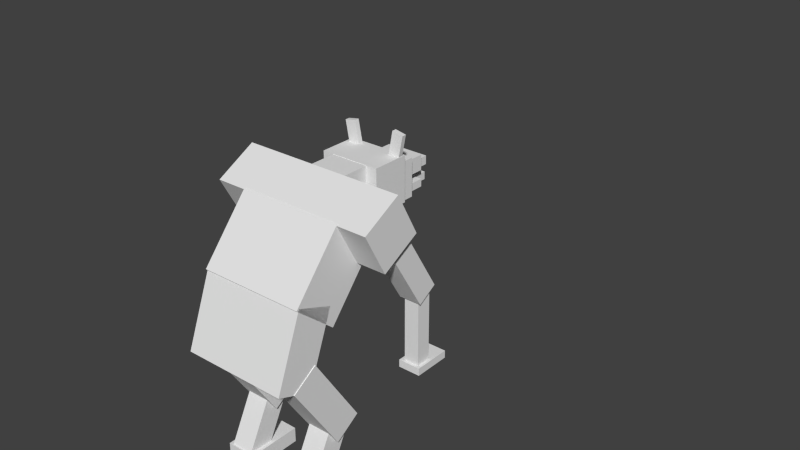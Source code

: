 # Source: werewolf.blend  (saved by Blender 2.72.0; exported with 4.5.12 LTS)
import bpy
from mathutils import Matrix  # noqa: F401  (used for matrix-valued properties, if any)

bpy.ops.wm.read_factory_settings(use_empty=True)
scene = bpy.context.scene
scene.name = 'Scene'

# ---- collections
col_collection_1 = bpy.data.collections.new('Collection 1'); scene.collection.children.link(col_collection_1)

# ---- materials (node trees are filled in below, after node groups)
mat_material = bpy.data.materials.new('Material')
mat_material.alpha_threshold = 0.0
mat_material.use_transparent_shadow = False
mat_material.roughness = 0.5
mat_material.line_color = (0.0, 0.0, 0.0, 1.0)

# ---- material node trees

# ---- world
world_world = bpy.data.worlds.new('World'); scene.world = world_world
world_world.color = (0.05088, 0.05088, 0.05088)
world_world.use_sun_shadow = False
world_world.sun_shadow_jitter_overblur = 0.0
world_world.cycles.sampling_method = 'MANUAL'
world_world.cycles.sample_map_resolution = 256

# ---- meshes
me_cube_007 = bpy.data.meshes.new('Cube.007')
me_cube_007.from_pydata([(6.482, -1.027, -0.5704), (6.482, -1.456, -0.5704), (5.393, -1.456, -1.218), (5.393, -1.027, -1.218), (6.297, -1.027, -0.418), (6.297, -1.456, -0.418), (5.208, -1.456, -1.066), (5.208, -1.027, -1.066), (6.482, 1.513, -0.5704), (6.482, 1.085, -0.5704), (5.393, 1.085, -1.218), (5.393, 1.513, -1.218), (6.297, 1.513, -0.418), (6.297, 1.085, -0.418), (5.208, 1.085, -1.066), (5.208, 1.513, -1.066), (5.311, -1.39, -1.034), (5.311, -1.104, -1.034), (5.746, -1.104, -0.7751), (5.746, -1.39, -0.7751), (3.46, -1.39, 0.49), (3.46, -1.104, 0.49), (3.896, -1.104, 0.749), (3.896, -1.39, 0.749), (3.664, -1.448, 0.2774), (3.664, -1.019, 0.2774), (3.937, -1.019, 0.8461), (3.937, -1.448, 0.8461), (0.9554, -1.448, 0.9146), (0.9554, -1.019, 0.9146), (1.228, -1.019, 1.483), (1.228, -1.448, 1.483), (5.311, 1.162, -1.034), (5.311, 1.447, -1.034), (5.746, 1.447, -0.7751), (5.746, 1.162, -0.7751), (3.46, 1.162, 0.49), (3.46, 1.447, 0.49), (3.896, 1.447, 0.749), (3.896, 1.162, 0.749), (3.664, 1.09, 0.2774), (3.664, 1.519, 0.2774), (3.937, 1.519, 0.8461), (3.937, 1.09, 0.8461), (0.9554, 1.09, 0.9146), (0.9554, 1.519, 0.9146), (1.228, 1.519, 1.483), (1.228, 1.09, 1.483), (1.776, 0.2638, 2.933), (1.828, 0.4742, 2.889), (1.959, 0.4742, 2.967), (1.906, 0.2638, 3.01), (1.049, 0.3729, 3.531), (1.102, 0.5832, 3.487), (1.233, 0.5832, 3.565), (1.18, 0.3729, 3.609), (1.803, -0.5339, 2.91), (1.75, -0.3236, 2.954), (1.881, -0.3236, 3.031), (1.934, -0.5339, 2.988), (1.077, -0.6429, 3.508), (1.024, -0.4326, 3.552), (1.154, -0.4326, 3.63), (1.207, -0.6429, 3.586), (3.575, -0.2564, 3.212), (3.575, 0.2564, 3.212), (4.01, 0.2564, 3.471), (4.01, -0.2564, 3.471), (3.366, -0.2564, 3.384), (3.366, 0.2564, 3.384), (3.801, 0.2564, 3.643), (3.801, -0.2564, 3.643), (3.997, -0.2143, 2.906), (3.997, 0.2143, 2.906), (4.432, 0.2143, 3.165), (4.432, -0.2143, 3.165), (3.812, -0.2143, 3.058), (3.812, 0.2143, 3.058), (4.247, 0.2143, 3.317), (4.247, -0.2143, 3.317), (2.957, -0.3571, 2.855), (2.957, 0.3571, 2.855), (3.61, 0.3571, 3.244), (3.61, -0.3571, 3.244), (2.587, -0.3571, 3.16), (2.587, 0.3571, 3.16), (3.24, 0.3571, 3.549), (3.24, -0.3571, 3.549), (3.369, -0.3571, 2.532), (3.369, 0.3571, 2.532), (4.022, 0.3571, 2.921), (4.022, -0.3571, 2.921), (3.184, -0.3571, 2.685), (3.184, 0.3571, 2.685), (3.837, 0.3571, 3.073), (3.837, -0.3571, 3.073), (2.925, -0.5, 2.282), (2.925, 0.5, 2.282), (3.36, 0.5, 2.541), (3.36, -0.5, 2.541), (2.0, -0.5, 3.044), (2.0, 0.5, 3.044), (2.435, 0.5, 3.303), (2.435, -0.5, 3.303), (1.838, -0.5714, 1.663), (1.838, 0.5714, 1.663), (2.926, 0.5714, 2.311), (2.926, -0.5714, 2.311), (0.7277, -0.5714, 2.578), (0.7277, 0.5714, 2.578), (1.816, 0.5714, 3.225), (1.816, -0.5714, 3.225), (0.7627, -0.3571, 1.011), (0.7627, 0.3571, 1.011), (1.851, 0.3571, 1.658), (1.851, -0.3571, 1.658), (-0.3474, -0.3571, 1.925), (-0.3474, 0.3571, 1.925), (0.7412, 0.3571, 2.573), (0.7412, -0.3571, 2.573), (-1.001, -1.571, 0.9588), (-1.001, 1.571, 0.9588), (0.7304, 1.571, 0.4886), (0.7304, -1.571, 0.4886), (-0.381, -1.571, 2.078), (-0.381, 1.571, 2.078), (1.35, 1.571, 1.607), (1.35, -1.571, 1.607), (-1.0, -1.0, -1.0), (-1.0, 1.0, -1.0), (1.0, 1.0, -1.0), (1.0, -1.0, -1.0), (-1.0, -1.0, 1.0), (-1.0, 1.0, 1.0), (1.0, 1.0, 1.0), (1.0, -1.0, 1.0), (-0.001654, -1.0, -2.821), (-0.001654, 1.0, -2.821), (1.347, 1.0, -2.491), (1.347, -1.0, -2.491), (-0.945, -1.0, -0.9331), (-0.945, 1.0, -0.9331), (0.4035, 1.0, -0.6029), (0.4035, -1.0, -0.6029), (4.241, -0.4425, -2.587), (4.241, -1.014, -2.587), (3.911, -1.014, -3.353), (3.911, -0.4425, -3.353), (0.9587, -0.4425, -1.894), (0.9587, -1.014, -1.894), (0.6285, -1.014, -2.66), (0.6285, -0.4425, -2.66), (4.241, 0.9861, -2.587), (4.241, 0.4146, -2.587), (3.911, 0.4146, -3.353), (3.911, 0.9861, -3.353), (0.9587, 0.9861, -1.894), (0.9587, 0.4146, -1.894), (0.6285, 0.4146, -2.66), (0.6285, 0.9861, -2.66), (4.709, 0.9146, -4.516), (4.709, 0.4861, -4.516), (3.874, 0.4861, -4.653), (3.874, 0.9146, -4.653), (4.06, 0.9146, -2.569), (4.06, 0.4861, -2.569), (3.225, 0.4861, -2.705), (3.225, 0.9146, -2.705), (4.709, -0.5139, -4.516), (4.709, -0.9425, -4.516), (3.874, -0.9425, -4.653), (3.874, -0.5139, -4.653), (4.06, -0.5139, -2.569), (4.06, -0.9425, -2.569), (3.225, -0.9425, -2.705), (3.225, -0.5139, -2.705), (5.742, -0.4425, -3.983), (5.742, -1.014, -3.983), (4.181, -1.014, -4.912), (4.181, -0.4425, -4.912), (5.372, -0.4425, -3.678), (5.372, -1.014, -3.678), (3.811, -1.014, -4.607), (3.811, -0.4425, -4.607), (5.742, 0.9861, -3.983), (5.742, 0.4146, -3.983), (4.181, 0.4146, -4.912), (4.181, 0.9861, -4.912), (5.372, 0.9861, -3.678), (5.372, 0.4146, -3.678), (3.811, 0.4146, -4.607), (3.811, 0.9861, -4.607)], [], [(0, 1, 2, 3), (4, 7, 6, 5), (0, 4, 5, 1), (1, 5, 6, 2), (2, 6, 7, 3), (4, 0, 3, 7), (8, 9, 10, 11), (12, 15, 14, 13), (8, 12, 13, 9), (9, 13, 14, 10), (10, 14, 15, 11), (12, 8, 11, 15), (20, 21, 17, 16), (21, 22, 18, 17), (22, 23, 19, 18), (23, 20, 16, 19), (16, 17, 18, 19), (23, 22, 21, 20), (28, 29, 25, 24), (29, 30, 26, 25), (30, 31, 27, 26), (31, 28, 24, 27), (24, 25, 26, 27), (31, 30, 29, 28), (36, 37, 33, 32), (37, 38, 34, 33), (38, 39, 35, 34), (39, 36, 32, 35), (32, 33, 34, 35), (39, 38, 37, 36), (44, 45, 41, 40), (45, 46, 42, 41), (46, 47, 43, 42), (47, 44, 40, 43), (40, 41, 42, 43), (47, 46, 45, 44), (52, 53, 49, 48), (53, 54, 50, 49), (54, 55, 51, 50), (55, 52, 48, 51), (48, 49, 50, 51), (55, 54, 53, 52), (60, 61, 57, 56), (61, 62, 58, 57), (62, 63, 59, 58), (63, 60, 56, 59), (56, 57, 58, 59), (63, 62, 61, 60), (68, 69, 65, 64), (69, 70, 66, 65), (70, 71, 67, 66), (71, 68, 64, 67), (64, 65, 66, 67), (71, 70, 69, 68), (76, 77, 73, 72), (77, 78, 74, 73), (78, 79, 75, 74), (79, 76, 72, 75), (72, 73, 74, 75), (79, 78, 77, 76), (84, 85, 81, 80), (85, 86, 82, 81), (86, 87, 83, 82), (87, 84, 80, 83), (80, 81, 82, 83), (87, 86, 85, 84), (92, 93, 89, 88), (93, 94, 90, 89), (94, 95, 91, 90), (95, 92, 88, 91), (88, 89, 90, 91), (95, 94, 93, 92), (100, 101, 97, 96), (101, 102, 98, 97), (102, 103, 99, 98), (103, 100, 96, 99), (96, 97, 98, 99), (103, 102, 101, 100), (108, 109, 105, 104), (109, 110, 106, 105), (110, 111, 107, 106), (111, 108, 104, 107), (104, 105, 106, 107), (111, 110, 109, 108), (116, 117, 113, 112), (117, 118, 114, 113), (118, 119, 115, 114), (119, 116, 112, 115), (112, 113, 114, 115), (119, 118, 117, 116), (124, 125, 121, 120), (125, 126, 122, 121), (126, 127, 123, 122), (127, 124, 120, 123), (120, 121, 122, 123), (127, 126, 125, 124), (132, 133, 129, 128), (133, 134, 130, 129), (134, 135, 131, 130), (135, 132, 128, 131), (128, 129, 130, 131), (135, 134, 133, 132), (140, 141, 137, 136), (141, 142, 138, 137), (142, 143, 139, 138), (143, 140, 136, 139), (136, 137, 138, 139), (143, 142, 141, 140), (144, 145, 146, 147), (148, 151, 150, 149), (144, 148, 149, 145), (145, 149, 150, 146), (146, 150, 151, 147), (148, 144, 147, 151), (152, 153, 154, 155), (156, 159, 158, 157), (152, 156, 157, 153), (153, 157, 158, 154), (154, 158, 159, 155), (156, 152, 155, 159), (160, 161, 162, 163), (164, 167, 166, 165), (160, 164, 165, 161), (161, 165, 166, 162), (162, 166, 167, 163), (164, 160, 163, 167), (168, 169, 170, 171), (172, 175, 174, 173), (168, 172, 173, 169), (169, 173, 174, 170), (170, 174, 175, 171), (172, 168, 171, 175), (176, 177, 178, 179), (180, 183, 182, 181), (176, 180, 181, 177), (177, 181, 182, 178), (178, 182, 183, 179), (180, 176, 179, 183), (184, 185, 186, 187), (188, 191, 190, 189), (184, 188, 189, 185), (185, 189, 190, 186), (186, 190, 191, 187), (188, 184, 187, 191)])
_uv = me_cube_007.uv_layers.new(name='UVMap')
_uv.uv.foreach_set('vector', [9.053e-09, 0.8936, 0.03255, 0.8936, 0.03255, 0.9692, 0.0, 0.9692, 0.03255, 0.9692, 0.03255, 0.8936, 0.06509, 0.8936, 0.06509, 0.9692, 0.08282, 0.9649, 0.06509, 0.9649, 0.06509, 0.9324, 0.08282, 0.9324, 0.2653, 0.4426, 0.2481, 0.4365, 0.2481, 0.3405, 0.2653, 0.3466, 0.2481, 0.4426, 0.2659, 0.4426, 0.2659, 0.4751, 0.2481, 0.4751, 0.4184, 0.6639, 0.4012, 0.6701, 0.4012, 0.574, 0.4184, 0.5679, 0.9366, 0.9479, 0.904, 0.9479, 0.904, 0.8723, 0.9366, 0.8723, 0.9383, 0.949, 0.9383, 0.8733, 0.9709, 0.8733, 0.9709, 0.949, 0.9487, 0.6648, 0.931, 0.6648, 0.931, 0.6323, 0.9487, 0.6323, 0.2653, 0.3405, 0.2481, 0.3343, 0.2481, 0.2383, 0.2653, 0.2444, 0.6835, 0.9624, 0.6657, 0.9624, 0.6657, 0.9299, 0.6835, 0.9299, 0.2595, 0.7559, 0.2424, 0.7621, 0.2424, 0.666, 0.2595, 0.6599, 0.9892, 0.5986, 0.9675, 0.5986, 0.9675, 0.4216, 0.9892, 0.4216, 0.3397, 0.9042, 0.3035, 0.8912, 0.3035, 0.7094, 0.3397, 0.7224, 0.7238, 0.6884, 0.7455, 0.6884, 0.7455, 0.8654, 0.7238, 0.8654, 0.6876, 0.7014, 0.7238, 0.6884, 0.7238, 0.8702, 0.6876, 0.8832, 0.808, 0.415, 0.7863, 0.415, 0.7863, 0.3848, 0.808, 0.3848, 0.2667, 0.94, 0.245, 0.94, 0.245, 0.9097, 0.2667, 0.9097, 0.9709, 0.8733, 0.9383, 0.8733, 0.9383, 0.6679, 0.9709, 0.6679, 0.863, 0.376, 0.8162, 0.3657, 0.8162, 0.1548, 0.863, 0.165, 0.5461, 0.9933, 0.5135, 0.9933, 0.5135, 0.7879, 0.5461, 0.7879, 0.8573, 0.6782, 0.904, 0.6679, 0.904, 0.8788, 0.8573, 0.8891, 0.9366, 0.9956, 0.904, 0.9956, 0.904, 0.9479, 0.9366, 0.9479, 0.9383, 0.949, 0.9709, 0.949, 0.9709, 0.9967, 0.9383, 0.9967, 0.9894, 0.3318, 0.9677, 0.3318, 0.9677, 0.1548, 0.9894, 0.1548, 0.8992, 0.3495, 0.863, 0.3365, 0.863, 0.1548, 0.8992, 0.1677, 0.1269, 0.7879, 0.1486, 0.7879, 0.1486, 0.9649, 0.1269, 0.9649, 0.2673, 0.7224, 0.3035, 0.7094, 0.3035, 0.8912, 0.2673, 0.9042, 0.3973, 0.9159, 0.419, 0.9159, 0.419, 0.9461, 0.3973, 0.9461, 0.6874, 0.9299, 0.6657, 0.9299, 0.6657, 0.8996, 0.6874, 0.8996, 0.1269, 0.9933, 0.09433, 0.9933, 0.09433, 0.7879, 0.1269, 0.7879, 0.9006, 0.6428, 0.8539, 0.6325, 0.8539, 0.4216, 0.9006, 0.4319, 0.9349, 0.4216, 0.9675, 0.4216, 0.9675, 0.627, 0.9349, 0.627, 0.8105, 0.6782, 0.8573, 0.6679, 0.8573, 0.8788, 0.8105, 0.8891, 0.6876, 0.9464, 0.7202, 0.9464, 0.7202, 0.994, 0.6876, 0.994, 0.8105, 0.9523, 0.843, 0.9523, 0.843, 1.0, 0.8105, 1.0, 0.3562, 0.7826, 0.3397, 0.7794, 0.3397, 0.7094, 0.3562, 0.7126, 0.1486, 0.6168, 0.1377, 0.6129, 0.1377, 0.5415, 0.1486, 0.5454, 0.4177, 0.7401, 0.4012, 0.7432, 0.4012, 0.6732, 0.4177, 0.6701, 0.2547, 0.4805, 0.2656, 0.4766, 0.2656, 0.5479, 0.2547, 0.5518, 0.2637, 0.5866, 0.2637, 0.6027, 0.2547, 0.6018, 0.2547, 0.5857, 0.2547, 0.6196, 0.2547, 0.6036, 0.2637, 0.6027, 0.2637, 0.6187, 0.4012, 0.7464, 0.4177, 0.7432, 0.4177, 0.8132, 0.4012, 0.8164, 0.4143, 0.4915, 0.4034, 0.4876, 0.4034, 0.4163, 0.4143, 0.4202, 0.6455, 0.1516, 0.6619, 0.1548, 0.6619, 0.2248, 0.6455, 0.2216, 0.4143, 0.5629, 0.4034, 0.5668, 0.4034, 0.4954, 0.4143, 0.4915, 0.2637, 0.5688, 0.2637, 0.5848, 0.2547, 0.5857, 0.2547, 0.5697, 0.2547, 0.5678, 0.2547, 0.5518, 0.2637, 0.5527, 0.2637, 0.5688, 0.06509, 0.9324, 0.06509, 0.8936, 0.08511, 0.8936, 0.08511, 0.9324, 0.419, 0.8705, 0.419, 0.9089, 0.3996, 0.9159, 0.3996, 0.8775, 0.2624, 0.7621, 0.2624, 0.8009, 0.2424, 0.8009, 0.2424, 0.7621, 0.6851, 0.8612, 0.6851, 0.8996, 0.6657, 0.8927, 0.6657, 0.8543, 0.8099, 0.9096, 0.8099, 0.9484, 0.7796, 0.9484, 0.7796, 0.9096, 0.9006, 0.6648, 0.9006, 0.626, 0.931, 0.626, 0.931, 0.6648, 0.07578, 0.8936, 0.07578, 0.8611, 0.09351, 0.8611, 0.09351, 0.8936, 0.3569, 0.8463, 0.3569, 0.8847, 0.3397, 0.8909, 0.3397, 0.8525, 0.9487, 0.6648, 0.9487, 0.6323, 0.9664, 0.6323, 0.9664, 0.6648, 0.2495, 0.9036, 0.2495, 0.8652, 0.2667, 0.8713, 0.2667, 0.9097, 0.756, 0.3848, 0.756, 0.4173, 0.7257, 0.4173, 0.7257, 0.3848, 0.756, 0.4173, 0.756, 0.3848, 0.7863, 0.3848, 0.7863, 0.4173, 0.9461, 0.4216, 0.9461, 0.3674, 0.9816, 0.3674, 0.9816, 0.4216, 0.347, 0.9042, 0.347, 0.9618, 0.3128, 0.9741, 0.3128, 0.9165, 0.4734, 0.9809, 0.4734, 0.9268, 0.5089, 0.9268, 0.5089, 0.9809, 0.863, 0.4071, 0.863, 0.3495, 0.8972, 0.3618, 0.8972, 0.4194, 0.2407, 0.9076, 0.2407, 0.9618, 0.1953, 0.9618, 0.1953, 0.9076, 0.9006, 0.4216, 0.9006, 0.3674, 0.9461, 0.3674, 0.9461, 0.4216, 0.07578, 0.8611, 0.07578, 0.8069, 0.09351, 0.8069, 0.09351, 0.8611, 0.2495, 0.8652, 0.2495, 0.8076, 0.2667, 0.8014, 0.2667, 0.859, 0.419, 0.8164, 0.419, 0.8705, 0.4012, 0.8705, 0.4012, 0.8164, 0.3569, 0.7887, 0.3569, 0.8463, 0.3397, 0.8402, 0.3397, 0.7826, 0.4647, 0.9131, 0.4647, 0.9673, 0.4192, 0.9673, 0.4192, 0.9131, 0.2673, 0.9583, 0.2673, 0.9042, 0.3128, 0.9042, 0.3128, 0.9583, 0.818, 0.0885, 0.742, 0.0885, 0.742, 0.0, 0.818, 1.808e-08, 0.6295, 0.8543, 0.6657, 0.8673, 0.6657, 0.9581, 0.6295, 0.9451, 0.7257, 0.2963, 0.8016, 0.2963, 0.8016, 0.3848, 0.7257, 0.3848, 0.6295, 0.9451, 0.5933, 0.9581, 0.5933, 0.8673, 0.6295, 0.8543, 0.9482, 0.07582, 0.9482, 4.519e-09, 0.9785, 0.0, 0.9785, 0.07582, 0.7796, 0.9096, 0.7796, 0.8337, 0.8099, 0.8337, 0.8099, 0.9096, 0.4192, 0.7007, 0.506, 0.7007, 0.506, 0.8069, 0.4192, 0.8069, 0.2424, 0.8014, 0.1519, 0.7689, 0.1519, 0.6599, 0.2424, 0.6924, 0.08679, 0.8069, 0.0, 0.8069, 0.0, 0.7007, 0.08679, 0.7007, 0.2673, 0.6004, 0.3578, 0.5679, 0.3578, 0.6769, 0.2673, 0.7094, 0.07578, 0.8069, 0.07578, 0.8936, 0.0, 0.8936, 0.0, 0.8069, 0.5155, 0.2383, 0.5155, 0.1516, 0.5912, 0.1516, 0.5912, 0.2383, 0.1953, 0.8014, 0.2495, 0.8014, 0.2495, 0.9076, 0.1953, 0.9076, 0.7257, 0.1548, 0.8162, 0.1872, 0.8162, 0.2963, 0.7257, 0.2638, 0.4192, 0.8069, 0.4734, 0.8069, 0.4734, 0.9131, 0.4192, 0.9131, 0.6515, 0.03249, 0.742, 0.0, 0.742, 0.109, 0.6515, 0.1415, 0.6455, 0.2273, 0.5912, 0.2273, 0.5912, 0.1516, 0.6455, 0.1516, 0.8447, 0.6631, 0.7904, 0.6631, 0.7904, 0.5874, 0.8447, 0.5874, 0.5155, 0.0, 0.5155, 0.2383, 0.4192, 0.2383, 0.4192, 9.038e-09, 5.432e-08, 0.6776, 0.0, 0.5415, 0.09433, 0.5647, 0.09433, 0.7007, 0.1519, 0.4766, 0.1519, 0.2383, 0.2481, 0.2383, 0.2481, 0.4766, 0.4192, 0.7007, 0.4192, 0.5647, 0.5135, 0.5415, 0.5135, 0.6776, 3.621e-08, 0.2383, 0.0, 2.711e-08, 0.1337, 0.0, 0.1337, 0.2383, 0.1337, 0.2383, 0.1337, 0.0, 0.2673, 1.808e-08, 0.2673, 0.2383, 0.4192, 0.5415, 0.4192, 0.3899, 0.5608, 0.3899, 0.5608, 0.5415, 0.0, 0.2383, 0.1519, 0.2383, 0.1519, 0.3899, 4.074e-08, 0.3899, 0.4192, 0.3899, 0.4192, 0.2383, 0.5608, 0.2383, 0.5608, 0.3899, 0.0, 0.3899, 0.1519, 0.3899, 0.1519, 0.5415, 1.811e-08, 0.5415, 0.4034, 0.4163, 0.4034, 0.5679, 0.2673, 0.5679, 0.2673, 0.4163, 0.5155, 0.1516, 0.5155, 0.0, 0.6515, 9.038e-09, 0.6515, 0.1516, 0.2673, 3.615e-08, 0.4192, 0.0, 0.4192, 0.1277, 0.2673, 0.1277, 0.6636, 0.4216, 0.5608, 0.3983, 0.5608, 0.2383, 0.6636, 0.2616, 0.2673, 0.2886, 0.4192, 0.2886, 0.4192, 0.4163, 0.2673, 0.4163, 0.1519, 0.4999, 0.2547, 0.4766, 0.2547, 0.6366, 0.1519, 0.6599, 0.2673, 0.1277, 0.4192, 0.1277, 0.4192, 0.2081, 0.2673, 0.2081, 0.4192, 0.2886, 0.2673, 0.2886, 0.2673, 0.2081, 0.4192, 0.2081, 0.731, 0.9464, 0.6876, 0.9464, 0.6876, 0.8832, 0.731, 0.8832, 0.8105, 0.9523, 0.8105, 0.8891, 0.8539, 0.8891, 0.8539, 0.9523, 0.747, 0.6679, 0.747, 0.4216, 0.7904, 0.4216, 0.7904, 0.6679, 0.5608, 0.6884, 0.5608, 0.4341, 0.6229, 0.4216, 0.6229, 0.6759, 0.09433, 0.7879, 0.09433, 0.5415, 0.1377, 0.5415, 0.1377, 0.7879, 0.7257, 0.1672, 0.7257, 0.4216, 0.6636, 0.4091, 0.6636, 0.1548, 0.7854, 0.1517, 0.742, 0.1517, 0.742, 0.0885, 0.7854, 0.0885, 0.8973, 0.8891, 0.8973, 0.9523, 0.8539, 0.9523, 0.8539, 0.8891, 0.4012, 0.5679, 0.4012, 0.8142, 0.3578, 0.8142, 0.3578, 0.5679, 0.6229, 0.6884, 0.6229, 0.4341, 0.685, 0.4216, 0.685, 0.6759, 0.5135, 0.7879, 0.5135, 0.5415, 0.5569, 0.5415, 0.5569, 0.7879, 0.685, 0.6759, 0.685, 0.4216, 0.747, 0.4341, 0.747, 0.6884, 0.9482, 0.07582, 0.9807, 0.07582, 0.9807, 0.1279, 0.9482, 0.1279, 0.3578, 0.9862, 0.3578, 0.9341, 0.3904, 0.9341, 0.3904, 0.9862, 0.506, 0.8069, 0.506, 0.9268, 0.4734, 0.9268, 0.4734, 0.8069, 0.7904, 0.5874, 0.7904, 0.4318, 0.8539, 0.4216, 0.8539, 0.5772, 0.3904, 0.8142, 0.3904, 0.9341, 0.3578, 0.9341, 0.3578, 0.8142, 0.6242, 0.8441, 0.6242, 0.6884, 0.6876, 0.6986, 0.6876, 0.8543, 0.9675, 0.5986, 1.0, 0.5986, 1.0, 0.6507, 0.9675, 0.6507, 0.7854, 0.1406, 0.7854, 0.0885, 0.818, 0.0885, 0.818, 0.1406, 0.747, 0.9536, 0.747, 0.8337, 0.7796, 0.8337, 0.7796, 0.9536, 0.747, 0.8337, 0.747, 0.6781, 0.8105, 0.6679, 0.8105, 0.8235, 0.5933, 0.8543, 0.5933, 0.9741, 0.5608, 0.9741, 0.5608, 0.8543, 0.5608, 0.8441, 0.5608, 0.6884, 0.6242, 0.6986, 0.6242, 0.8543, 0.9482, 0.1513, 0.9048, 0.1513, 0.9048, 0.0, 0.9482, 1.808e-08, 0.8614, 0.1513, 0.8614, 7.23e-08, 0.9048, 0.0, 0.9048, 0.1513, 0.8162, 0.376, 0.8517, 0.376, 0.8517, 0.4193, 0.8162, 0.4193, 0.9335, 0.1548, 0.9677, 0.167, 0.9677, 0.3591, 0.9335, 0.3468, 0.7825, 0.9969, 0.747, 0.9969, 0.747, 0.9536, 0.7825, 0.9536, 0.9335, 0.3468, 0.8992, 0.3591, 0.8992, 0.167, 0.9335, 0.1548, 0.1953, 0.9527, 0.1519, 0.9527, 0.1519, 0.8014, 0.1953, 0.8014, 0.818, 0.1513, 0.818, 7.23e-08, 0.8614, 0.0, 0.8614, 0.1513, 0.8785, 0.9956, 0.843, 0.9956, 0.843, 0.9523, 0.8785, 0.9523, 0.904, 0.6679, 0.9383, 0.6802, 0.9383, 0.8723, 0.904, 0.86, 0.1873, 0.996, 0.1519, 0.996, 0.1519, 0.9527, 0.1873, 0.9527, 0.9006, 0.4339, 0.9349, 0.4216, 0.9349, 0.6137, 0.9006, 0.626])
me_cube_007.materials.append(mat_material)
me_cube_007.use_remesh_preserve_volume = False
me_cube_007.use_remesh_preserve_attributes = False
me_cube_007.use_mirror_vertex_groups = False
me_cube_007.update()
arm_armature = bpy.data.armatures.new('Armature')  # bones are not reproduced

# ---- objects
ob_armature = bpy.data.objects.new('Armature', arm_armature)
ob_cube_007 = bpy.data.objects.new('Cube.007', me_cube_007)

# ---- transforms, parenting, visibility, modifiers, constraints
ob_armature.location = (0.1221, 0.05502, 4.655)
ob_armature.rotation_euler = (0.0, -0.0, 1.571)
ob_armature.show_in_front = True
ob_armature.lineart.crease_threshold = 0.0
ob_cube_007.parent = ob_armature
ob_cube_007.matrix_parent_inverse = Matrix(((1.0, 0.0, 0.0, 0.9179), (0.0, 1.0, 0.0, -0.05502), (0.0, 0.0, 1.0, -4.655), (0.0, 0.0, 0.0, 1.0)))
ob_cube_007.location = (-0.04981, 0.01952, 5.438)
ob_cube_007.rotation_euler = (0.0, 0.7044, 0.0)
ob_cube_007.scale = (0.7, 1.4, 1.0)
ob_cube_007.lineart.crease_threshold = 0.0
_vg = ob_cube_007.vertex_groups.new(name='Bone')
_vg = ob_cube_007.vertex_groups.new(name='Bone.010')
for _i, _w in zip([112, 113, 114, 115, 116, 117, 118, 119], [0.8958, 0.8373, 0.2416, 0.7505, 0.2458, 0.7186, 0.07161, 0.01848]): _vg.add([_i], _w, 'REPLACE')
_vg = ob_cube_007.vertex_groups.new(name='Bone.011')
for _i, _w in zip([48, 49, 50, 51, 52, 53, 54, 55, 56, 57, 58, 59, 60, 61, 62, 63, 104, 106, 107, 108, 110, 111, 112, 113, 114, 115, 116, 117, 118, 119], [0.3315, 0.2988, 0.299, 0.3431, 0.3195, 0.3166, 0.3166, 0.3198, 0.4766, 0.4858, 0.495, 0.4997, 0.4889, 0.4892, 0.4895, 0.4895, 0.05807, 0.02551, 0.08976, 0.2865, 0.01054, 0.1637, 0.08104, 0.1334, 0.6752, 0.1586, 0.6238, 0.1661, 0.3408, 0.3397]): _vg.add([_i], _w, 'REPLACE')
_vg = ob_cube_007.vertex_groups.new(name='Bone.020')
for _i, _w in zip([48, 49, 50, 51, 52, 53, 54, 55, 56, 57, 58, 59, 60, 61, 62, 63, 64, 65, 66, 67, 68, 69, 70, 71, 80, 81, 82, 83, 84, 85, 86, 87, 96, 97, 98, 99, 100, 101, 102, 103, 104, 105, 106, 107, 108, 109, 110, 111, 114, 115, 116, 117, 118, 119], [0.6685, 0.7012, 0.701, 0.6569, 0.6805, 0.6834, 0.6834, 0.6802, 0.5234, 0.5142, 0.505, 0.5003, 0.5111, 0.5108, 0.5105, 0.5105, 1.0, 1.0, 1.0, 1.0, 1.0, 1.0, 1.0, 1.0, 1.0, 1.0, 1.0, 1.0, 1.0, 1.0, 1.0, 1.0, 0.3374, 0.1829, 0.1656, 0.2351, 0.7644, 0.776, 0.7486, 0.6544, 0.1089, 0.1744, 0.3721, 0.2606, 0.3292, 0.4843, 0.6982, 0.3858, 0.03317, 0.04086, 0.06517, 0.05766, 0.2938, 0.313]): _vg.add([_i], _w, 'REPLACE')
_vg = ob_cube_007.vertex_groups.new(name='Bone.021')
for _i, _w in zip([96, 97, 98, 99, 100, 101, 102, 103, 104, 105, 106, 107, 108, 109, 110, 111, 114, 115, 116, 117, 118, 119], [0.5499, 0.306, 0.6319, 0.6972, 0.1945, 0.1235, 0.1711, 0.2946, 0.833, 0.8076, 0.5902, 0.6497, 0.3843, 0.4946, 0.2715, 0.4505, 0.03317, 0.04086, 0.06517, 0.05766, 0.2938, 0.313]): _vg.add([_i], _w, 'REPLACE')
_vg = ob_cube_007.vertex_groups.new(name='Bone.022')
for _i, _w in zip([72, 73, 74, 75, 76, 77, 78, 79, 88, 89, 90, 91, 92, 93, 94, 95, 96, 97, 98, 99, 100, 101, 102, 103], [1.0, 1.0, 1.0, 1.0, 1.0, 1.0, 1.0, 1.0, 1.0, 1.0, 1.0, 1.0, 1.0, 1.0, 1.0, 1.0, 0.1127, 0.511, 0.2025, 0.06774, 0.03226, 0.1005, 0.08022, 0.05102]): _vg.add([_i], _w, 'REPLACE')
_vg = ob_cube_007.vertex_groups.new(name='Bone.012')
for _i, _w in zip([120, 121, 123, 124, 127, 128, 129, 130, 131, 132, 133, 135], [0.8665, 0.00719, 0.9605, 0.5941, 0.9585, 0.6359, 0.3455, 0.3027, 0.6787, 0.7338, 0.2476, 0.966]): _vg.add([_i], _w, 'REPLACE')
_vg = ob_cube_007.vertex_groups.new(name='Bone.014')
for _i, _w in zip([20, 21, 22, 23, 24, 25, 26, 27, 28, 29, 30, 31, 120, 124, 127], [0.8503, 0.163, 0.3632, 0.5873, 1.0, 1.0, 1.0, 1.0, 1.0, 1.0, 1.0, 1.0, 0.09561, 0.3843, 0.00762]): _vg.add([_i], _w, 'REPLACE')
_vg = ob_cube_007.vertex_groups.new(name='Bone.015')
for _i, _w in zip([0, 2, 3, 4, 6, 7, 16, 17, 18, 19, 20, 21, 22, 23], [0.02734, 0.4693, 0.4672, 0.0183, 0.428, 0.4279, 0.8967, 0.8863, 0.1301, 0.09874, 0.1404, 0.8261, 0.5723, 0.348]): _vg.add([_i], _w, 'REPLACE')
_vg = ob_cube_007.vertex_groups.new(name='Bone.016')
for _i, _w in zip([0, 1, 2, 3, 4, 5, 6, 7, 16, 17, 18, 19, 22, 23], [0.9613, 0.9878, 0.5307, 0.5328, 0.9658, 0.9848, 0.572, 0.5721, 0.09717, 0.1113, 0.8659, 0.8966, 0.06449, 0.06465]): _vg.add([_i], _w, 'REPLACE')
_vg = ob_cube_007.vertex_groups.new(name='Bone.013')
for _i, _w in zip([120, 121, 122, 125, 126, 128, 129, 130, 131, 132, 133, 134, 135], [0.01785, 0.8876, 0.9716, 0.6105, 0.9628, 0.3641, 0.6545, 0.6973, 0.3213, 0.2662, 0.7524, 0.9846, 0.01793]): _vg.add([_i], _w, 'REPLACE')
_vg = ob_cube_007.vertex_groups.new(name='Bone.017')
for _i, _w in zip([36, 37, 38, 39, 40, 41, 42, 43, 44, 45, 46, 47, 121, 125, 126], [0.1961, 0.8945, 0.6257, 0.3983, 1.0, 1.0, 1.0, 1.0, 1.0, 1.0, 1.0, 1.0, 0.07963, 0.3658, 0.0009837]): _vg.add([_i], _w, 'REPLACE')
_vg = ob_cube_007.vertex_groups.new(name='Bone.018')
for _i, _w in zip([8, 10, 11, 12, 14, 15, 32, 33, 34, 35, 36, 37, 38, 39], [0.02515, 0.3892, 0.4629, 0.06084, 0.2058, 0.3855, 0.9202, 0.9266, 0.1553, 0.5385, 0.7959, 0.1002, 0.3241, 0.5593]): _vg.add([_i], _w, 'REPLACE')
_vg = ob_cube_007.vertex_groups.new(name='Bone.019')
for _i, _w in zip([8, 9, 10, 11, 12, 13, 14, 15, 32, 33, 34, 35, 38, 39], [0.9624, 0.9766, 0.6108, 0.5371, 0.9392, 0.976, 0.7942, 0.6145, 0.07438, 0.06803, 0.8378, 0.4427, 0.05011, 0.03479]): _vg.add([_i], _w, 'REPLACE')
_vg = ob_cube_007.vertex_groups.new(name='Bone.001')
for _i, _w in zip([138, 140, 141, 142, 143], [0.1426, 0.006219, 0.1715, 0.5433, 0.04036]): _vg.add([_i], _w, 'REPLACE')
_vg = ob_cube_007.vertex_groups.new(name='Bone.002')
for _i, _w in zip([137, 138, 140, 141, 142, 143], [0.4866, 0.366, 0.06188, 0.6455, 0.2641, 0.024]): _vg.add([_i], _w, 'REPLACE')
_vg = ob_cube_007.vertex_groups.new(name='Bone.005')
for _i, _w in zip([137, 138, 141, 142, 152, 153, 154, 155, 156, 157, 158, 159, 164, 165, 166, 167], [0.4659, 0.3046, 0.07804, 0.06627, 1.0, 1.0, 1.0, 1.0, 1.0, 1.0, 1.0, 1.0, 0.5267, 0.5401, 0.9206, 0.9541]): _vg.add([_i], _w, 'REPLACE')
_vg = ob_cube_007.vertex_groups.new(name='Bone.006')
for _i, _w in zip([160, 161, 162, 163, 164, 165, 166, 167, 184, 186, 187, 188, 190, 191], [0.1057, 0.04235, 0.49, 0.8477, 0.4645, 0.444, 0.06855, 0.03656, 0.09709, 0.4871, 0.4886, 0.09651, 0.4521, 0.4561]): _vg.add([_i], _w, 'REPLACE')
_vg = ob_cube_007.vertex_groups.new(name='Bone.007')
for _i, _w in zip([160, 161, 162, 163, 184, 185, 186, 187, 188, 189, 190, 191], [0.8839, 0.9472, 0.501, 0.1373, 0.9029, 0.9799, 0.5129, 0.5114, 0.9035, 0.9767, 0.5479, 0.5439]): _vg.add([_i], _w, 'REPLACE')
_vg = ob_cube_007.vertex_groups.new(name='Bone.003')
for _i, _w in zip([136, 138, 139, 140, 141, 142, 143], [0.4699, 0.0212, 0.0423, 0.7807, 0.0825, 0.08804, 0.7598]): _vg.add([_i], _w, 'REPLACE')
_vg = ob_cube_007.vertex_groups.new(name='Bone.004')
for _i, _w in zip([136, 138, 139, 140, 142, 143, 144, 145, 146, 147, 148, 149, 150, 151, 172, 173, 174, 175], [0.5122, 0.1512, 0.9399, 0.1199, 0.02665, 0.1502, 1.0, 1.0, 1.0, 1.0, 1.0, 1.0, 1.0, 1.0, 0.5341, 0.5398, 0.938, 0.9188]): _vg.add([_i], _w, 'REPLACE')
_vg = ob_cube_007.vertex_groups.new(name='Bone.008')
for _i, _w in zip([168, 169, 170, 171, 172, 173, 174, 175, 178, 179, 182, 183], [0.1094, 0.06894, 0.8343, 0.8449, 0.4537, 0.446, 0.0585, 0.077, 0.4869, 0.4876, 0.45, 0.4499]): _vg.add([_i], _w, 'REPLACE')
_vg = ob_cube_007.vertex_groups.new(name='Bone.009')
for _i, _w in zip([168, 169, 170, 171, 176, 177, 178, 179, 180, 181, 182, 183], [0.8792, 0.9237, 0.1442, 0.1341, 0.9904, 0.9843, 0.5131, 0.5124, 0.991, 0.9809, 0.55, 0.5501]): _vg.add([_i], _w, 'REPLACE')
_m = ob_cube_007.modifiers.new('Armature', 'ARMATURE')
_m.object = ob_armature

# ---- collection membership
col_collection_1.objects.link(ob_armature)
col_collection_1.objects.link(ob_cube_007)

# ---- scene / render settings (as saved in the file)
scene.frame_start = 1; scene.frame_end = 250; scene.frame_set(185)
scene.render.engine = 'BLENDER_EEVEE_NEXT'
scene.render.resolution_percentage = 50
scene.render.dither_intensity = 0.0
scene.cycles.use_denoising = False
scene.cycles.samples = 10
scene.cycles.sampling_pattern = 'TABULATED_SOBOL'
scene.cycles.light_sampling_threshold = 0.0
scene.cycles.use_adaptive_sampling = False
scene.cycles.use_light_tree = False
scene.cycles.blur_glossy = 0.0
scene.cycles.pixel_filter_type = 'GAUSSIAN'
scene.cycles.sample_clamp_indirect = 0.0
scene.view_settings.view_transform = 'Standard'
bpy.context.view_layer.update()

# ---- added for rendering (the .blend has no active camera and no usable light): camera, sun
cam_auto = bpy.data.cameras.new('AutoCamera')
cam_auto.lens = 50.0
cam_auto.sensor_width = 36.0
cam_auto.clip_end = 1000.0
ob_auto_camera = bpy.data.objects.new('AutoCamera', cam_auto)
scene.collection.objects.link(ob_auto_camera)
ob_auto_camera.location = (15.7612, -13.9619, 17.1913)
ob_auto_camera.rotation_euler = (1.09748, -7.21219e-08, 0.694738)
scene.camera = ob_auto_camera
light_auto_sun = bpy.data.lights.new('AutoSun', 'SUN')
light_auto_sun.energy = 3.0
light_auto_sun.angle = 0.0523599
ob_auto_sun = bpy.data.objects.new('AutoSun', light_auto_sun)
scene.collection.objects.link(ob_auto_sun)
ob_auto_sun.rotation_euler = (0.872665, 0.174533, 0.523599)
bpy.context.view_layer.update()
